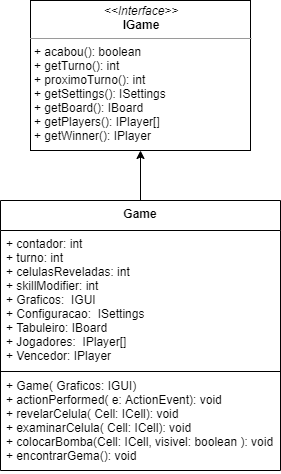

The diagram above was exported from draw.io. Its source (the exported page's mxGraphModel, read from the mxfile embedded in the PNG):
<mxGraphModel dx="868" dy="433" grid="1" gridSize="10" guides="1" tooltips="1" connect="1" arrows="1" fold="1" page="1" pageScale="1" pageWidth="827" pageHeight="1169" math="0" shadow="0">
  <root>
    <mxCell id="0" />
    <mxCell id="1" parent="0" />
    <mxCell id="BEyrnLzN9UPONCtaP8lx-1" value="&lt;p style=&quot;margin: 0px ; margin-top: 4px ; text-align: center&quot;&gt;&lt;i&gt;&amp;lt;&amp;lt;Interface&amp;gt;&amp;gt;&lt;/i&gt;&lt;br&gt;&lt;b&gt;IGame&lt;/b&gt;&lt;br&gt;&lt;/p&gt;&lt;hr size=&quot;1&quot;&gt;&lt;p style=&quot;margin: 0px ; margin-left: 4px&quot;&gt;+&amp;nbsp;acabou():&amp;nbsp;boolean&lt;br style=&quot;padding: 0px ; margin: 0px&quot;&gt;+ getTurno(): int&lt;br style=&quot;padding: 0px ; margin: 0px&quot;&gt;+&amp;nbsp;proximoTurno(): int&lt;br style=&quot;padding: 0px ; margin: 0px&quot;&gt;+&amp;nbsp;getSettings():&amp;nbsp;ISettings&lt;br style=&quot;padding: 0px ; margin: 0px&quot;&gt;+&amp;nbsp;getBoard():&amp;nbsp;IBoard&lt;br style=&quot;padding: 0px ; margin: 0px&quot;&gt;+&amp;nbsp;getPlayers():&amp;nbsp;IPlayer[]&lt;br style=&quot;padding: 0px ; margin: 0px&quot;&gt;+&amp;nbsp;getWinner():&amp;nbsp;IPlayer&lt;br&gt;&lt;/p&gt;" style="verticalAlign=top;align=left;overflow=fill;fontSize=12;fontFamily=Helvetica;html=1;" parent="1" vertex="1">
      <mxGeometry x="290" width="220" height="150" as="geometry" />
    </mxCell>
    <mxCell id="9W1fOTRY5exlPJ4MZs5R-5" style="edgeStyle=orthogonalEdgeStyle;rounded=0;orthogonalLoop=1;jettySize=auto;html=1;exitX=0.5;exitY=0;exitDx=0;exitDy=0;entryX=0.5;entryY=1;entryDx=0;entryDy=0;" edge="1" parent="1" source="9W1fOTRY5exlPJ4MZs5R-1" target="BEyrnLzN9UPONCtaP8lx-1">
      <mxGeometry relative="1" as="geometry" />
    </mxCell>
    <mxCell id="9W1fOTRY5exlPJ4MZs5R-1" value="Game" style="swimlane;fontStyle=1;align=center;verticalAlign=top;childLayout=stackLayout;horizontal=1;startSize=30;horizontalStack=0;resizeParent=1;resizeParentMax=0;resizeLast=0;collapsible=1;marginBottom=0;" vertex="1" parent="1">
      <mxGeometry x="260" y="200" width="280" height="270" as="geometry" />
    </mxCell>
    <mxCell id="9W1fOTRY5exlPJ4MZs5R-2" value="+ contador: int&#10;&#09;+ turno: int &#10;&#09;+ celulasReveladas: int &#10;&#09;+ skillModifier: int &#10;&#09;+ Graficos:  IGUI&#10;&#09;+ Configuracao:  ISettings &#10;&#09;+ Tabuleiro: IBoard &#10;&#09;+ Jogadores:  IPlayer[] &#10;&#09;+ Vencedor: IPlayer " style="text;strokeColor=none;fillColor=none;align=left;verticalAlign=top;spacingLeft=4;spacingRight=4;overflow=hidden;rotatable=0;points=[[0,0.5],[1,0.5]];portConstraint=eastwest;" vertex="1" parent="9W1fOTRY5exlPJ4MZs5R-1">
      <mxGeometry y="30" width="280" height="140" as="geometry" />
    </mxCell>
    <mxCell id="9W1fOTRY5exlPJ4MZs5R-3" value="" style="line;strokeWidth=1;fillColor=none;align=left;verticalAlign=middle;spacingTop=-1;spacingLeft=3;spacingRight=3;rotatable=0;labelPosition=right;points=[];portConstraint=eastwest;" vertex="1" parent="9W1fOTRY5exlPJ4MZs5R-1">
      <mxGeometry y="170" width="280" height="2" as="geometry" />
    </mxCell>
    <mxCell id="9W1fOTRY5exlPJ4MZs5R-4" value="+ Game( Graficos: IGUI)&#10;+ actionPerformed( e: ActionEvent): void&#10;+ revelarCelula( Cell: ICell): void&#10;+ examinarCelula( Cell: ICell): void&#10;+ colocarBomba(Cell: ICell, visivel: boolean ): void&#10;+ encontrarGema(): void" style="text;strokeColor=none;fillColor=none;align=left;verticalAlign=top;spacingLeft=4;spacingRight=4;overflow=hidden;rotatable=0;points=[[0,0.5],[1,0.5]];portConstraint=eastwest;" vertex="1" parent="9W1fOTRY5exlPJ4MZs5R-1">
      <mxGeometry y="172" width="280" height="98" as="geometry" />
    </mxCell>
  </root>
</mxGraphModel>